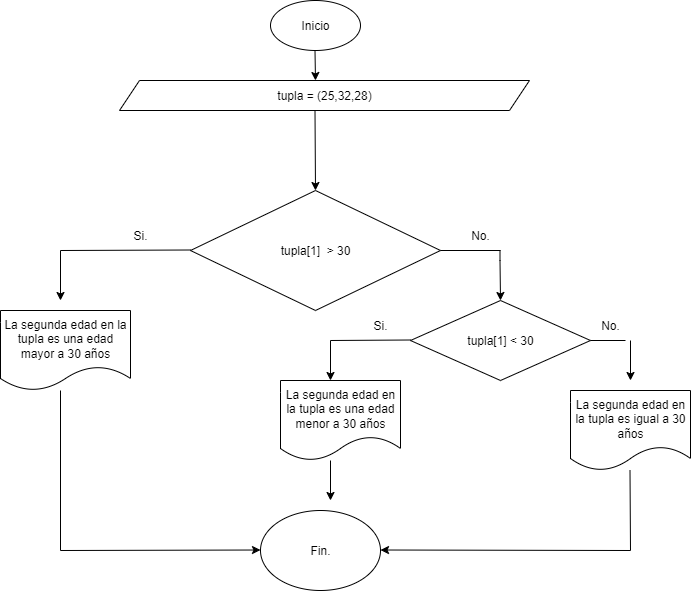

The diagram above was exported from draw.io. Its source (the exported page's mxGraphModel, read from the mxfile embedded in the PNG):
<mxGraphModel dx="872" dy="439" grid="1" gridSize="10" guides="1" tooltips="1" connect="1" arrows="1" fold="1" page="1" pageScale="1" pageWidth="827" pageHeight="1169" background="none" math="0" shadow="0">
  <root>
    <mxCell id="foUd-gLecQGa5NkQEBdy-0" />
    <mxCell id="foUd-gLecQGa5NkQEBdy-1" parent="foUd-gLecQGa5NkQEBdy-0" />
    <mxCell id="foUd-gLecQGa5NkQEBdy-2" value="&lt;font style=&quot;vertical-align: inherit;&quot;&gt;&lt;font style=&quot;vertical-align: inherit;&quot;&gt;Inicio&lt;/font&gt;&lt;/font&gt;" style="ellipse;whiteSpace=wrap;html=1;" parent="foUd-gLecQGa5NkQEBdy-1" vertex="1">
      <mxGeometry x="360" y="10" width="90" height="50" as="geometry" />
    </mxCell>
    <mxCell id="foUd-gLecQGa5NkQEBdy-3" value="" style="endArrow=classic;html=1;rounded=0;" parent="foUd-gLecQGa5NkQEBdy-1" edge="1">
      <mxGeometry width="50" height="50" relative="1" as="geometry">
        <mxPoint x="404.5" y="60" as="sourcePoint" />
        <mxPoint x="405" y="90" as="targetPoint" />
      </mxGeometry>
    </mxCell>
    <mxCell id="foUd-gLecQGa5NkQEBdy-4" value="" style="endArrow=classic;html=1;rounded=0;entryX=0.5;entryY=0;entryDx=0;entryDy=0;" parent="foUd-gLecQGa5NkQEBdy-1" target="foUd-gLecQGa5NkQEBdy-5" edge="1">
      <mxGeometry width="50" height="50" relative="1" as="geometry">
        <mxPoint x="404.5" y="120" as="sourcePoint" />
        <mxPoint x="405" y="170" as="targetPoint" />
      </mxGeometry>
    </mxCell>
    <mxCell id="foUd-gLecQGa5NkQEBdy-5" value="tupla[1]&amp;nbsp; &amp;gt; 30" style="rhombus;whiteSpace=wrap;html=1;" parent="foUd-gLecQGa5NkQEBdy-1" vertex="1">
      <mxGeometry x="280" y="200" width="250" height="120" as="geometry" />
    </mxCell>
    <mxCell id="foUd-gLecQGa5NkQEBdy-6" value="" style="endArrow=none;html=1;rounded=0;" parent="foUd-gLecQGa5NkQEBdy-1" edge="1">
      <mxGeometry width="50" height="50" relative="1" as="geometry">
        <mxPoint x="150" y="260" as="sourcePoint" />
        <mxPoint x="280" y="259.5" as="targetPoint" />
      </mxGeometry>
    </mxCell>
    <mxCell id="foUd-gLecQGa5NkQEBdy-7" value="" style="endArrow=classic;html=1;rounded=0;" parent="foUd-gLecQGa5NkQEBdy-1" edge="1">
      <mxGeometry width="50" height="50" relative="1" as="geometry">
        <mxPoint x="150" y="260" as="sourcePoint" />
        <mxPoint x="150" y="310" as="targetPoint" />
      </mxGeometry>
    </mxCell>
    <mxCell id="foUd-gLecQGa5NkQEBdy-8" value="&lt;font style=&quot;vertical-align: inherit;&quot;&gt;&lt;font style=&quot;vertical-align: inherit;&quot;&gt;Si.&lt;/font&gt;&lt;/font&gt;" style="text;html=1;align=center;verticalAlign=middle;whiteSpace=wrap;rounded=0;" parent="foUd-gLecQGa5NkQEBdy-1" vertex="1">
      <mxGeometry x="200" y="230" width="60" height="30" as="geometry" />
    </mxCell>
    <mxCell id="foUd-gLecQGa5NkQEBdy-9" value="La segunda edad en la tupla es una edad mayor a 30 años" style="shape=document;whiteSpace=wrap;html=1;boundedLbl=1;" parent="foUd-gLecQGa5NkQEBdy-1" vertex="1">
      <mxGeometry x="90" y="320" width="130" height="80" as="geometry" />
    </mxCell>
    <mxCell id="foUd-gLecQGa5NkQEBdy-10" value="" style="endArrow=none;html=1;rounded=0;exitX=1;exitY=0.5;exitDx=0;exitDy=0;" parent="foUd-gLecQGa5NkQEBdy-1" source="foUd-gLecQGa5NkQEBdy-5" edge="1">
      <mxGeometry width="50" height="50" relative="1" as="geometry">
        <mxPoint x="510" y="255" as="sourcePoint" />
        <mxPoint x="590" y="260" as="targetPoint" />
      </mxGeometry>
    </mxCell>
    <mxCell id="foUd-gLecQGa5NkQEBdy-11" value="" style="endArrow=classic;html=1;rounded=0;" parent="foUd-gLecQGa5NkQEBdy-1" edge="1">
      <mxGeometry width="50" height="50" relative="1" as="geometry">
        <mxPoint x="589.5" y="260" as="sourcePoint" />
        <mxPoint x="590" y="310" as="targetPoint" />
        <Array as="points">
          <mxPoint x="589.5" y="270" />
        </Array>
      </mxGeometry>
    </mxCell>
    <mxCell id="foUd-gLecQGa5NkQEBdy-12" value="&lt;font style=&quot;vertical-align: inherit;&quot;&gt;&lt;font style=&quot;vertical-align: inherit;&quot;&gt;No.&lt;/font&gt;&lt;/font&gt;" style="text;html=1;align=center;verticalAlign=middle;whiteSpace=wrap;rounded=0;" parent="foUd-gLecQGa5NkQEBdy-1" vertex="1">
      <mxGeometry x="540" y="230" width="60" height="30" as="geometry" />
    </mxCell>
    <mxCell id="foUd-gLecQGa5NkQEBdy-13" value="Fin." style="ellipse;whiteSpace=wrap;html=1;" parent="foUd-gLecQGa5NkQEBdy-1" vertex="1">
      <mxGeometry x="350" y="520" width="120" height="80" as="geometry" />
    </mxCell>
    <mxCell id="foUd-gLecQGa5NkQEBdy-14" value="" style="endArrow=classic;html=1;rounded=0;" parent="foUd-gLecQGa5NkQEBdy-1" edge="1">
      <mxGeometry width="50" height="50" relative="1" as="geometry">
        <mxPoint x="720" y="560" as="sourcePoint" />
        <mxPoint x="470" y="559.5" as="targetPoint" />
      </mxGeometry>
    </mxCell>
    <mxCell id="foUd-gLecQGa5NkQEBdy-15" value="tupla = (25,32,28)" style="shape=parallelogram;perimeter=parallelogramPerimeter;whiteSpace=wrap;html=1;fixedSize=1;" parent="foUd-gLecQGa5NkQEBdy-1" vertex="1">
      <mxGeometry x="209" y="90" width="410" height="30" as="geometry" />
    </mxCell>
    <mxCell id="foUd-gLecQGa5NkQEBdy-16" value="" style="endArrow=classic;html=1;rounded=0;" parent="foUd-gLecQGa5NkQEBdy-1" edge="1">
      <mxGeometry width="50" height="50" relative="1" as="geometry">
        <mxPoint x="150" y="560" as="sourcePoint" />
        <mxPoint x="350" y="559.5" as="targetPoint" />
      </mxGeometry>
    </mxCell>
    <mxCell id="foUd-gLecQGa5NkQEBdy-17" value="La segunda edad en la tupla es una edad menor a 30 años" style="shape=document;whiteSpace=wrap;html=1;boundedLbl=1;" parent="foUd-gLecQGa5NkQEBdy-1" vertex="1">
      <mxGeometry x="370" y="390" width="120" height="80" as="geometry" />
    </mxCell>
    <mxCell id="foUd-gLecQGa5NkQEBdy-18" value="" style="endArrow=none;html=1;rounded=0;" parent="foUd-gLecQGa5NkQEBdy-1" edge="1">
      <mxGeometry width="50" height="50" relative="1" as="geometry">
        <mxPoint x="150" y="560" as="sourcePoint" />
        <mxPoint x="150" y="400" as="targetPoint" />
      </mxGeometry>
    </mxCell>
    <mxCell id="foUd-gLecQGa5NkQEBdy-19" value="" style="endArrow=none;html=1;rounded=0;" parent="foUd-gLecQGa5NkQEBdy-1" edge="1">
      <mxGeometry width="50" height="50" relative="1" as="geometry">
        <mxPoint x="720" y="560" as="sourcePoint" />
        <mxPoint x="719.5" y="480" as="targetPoint" />
      </mxGeometry>
    </mxCell>
    <mxCell id="McE1lyfX2Q_y_bSIxns9-0" value="tupla[1] &amp;lt; 30" style="rhombus;whiteSpace=wrap;html=1;" parent="foUd-gLecQGa5NkQEBdy-1" vertex="1">
      <mxGeometry x="500" y="310" width="180" height="80" as="geometry" />
    </mxCell>
    <mxCell id="McE1lyfX2Q_y_bSIxns9-1" value="" style="endArrow=none;html=1;rounded=0;" parent="foUd-gLecQGa5NkQEBdy-1" edge="1">
      <mxGeometry width="50" height="50" relative="1" as="geometry">
        <mxPoint x="420" y="350" as="sourcePoint" />
        <mxPoint x="500" y="349.5" as="targetPoint" />
      </mxGeometry>
    </mxCell>
    <mxCell id="McE1lyfX2Q_y_bSIxns9-2" value="" style="endArrow=none;html=1;rounded=0;entryX=0.75;entryY=1;entryDx=0;entryDy=0;" parent="foUd-gLecQGa5NkQEBdy-1" target="McE1lyfX2Q_y_bSIxns9-4" edge="1">
      <mxGeometry width="50" height="50" relative="1" as="geometry">
        <mxPoint x="680" y="350" as="sourcePoint" />
        <mxPoint x="760" y="350" as="targetPoint" />
      </mxGeometry>
    </mxCell>
    <mxCell id="McE1lyfX2Q_y_bSIxns9-3" value="&lt;font style=&quot;vertical-align: inherit;&quot;&gt;&lt;font style=&quot;vertical-align: inherit;&quot;&gt;Si.&lt;/font&gt;&lt;/font&gt;" style="text;html=1;align=center;verticalAlign=middle;whiteSpace=wrap;rounded=0;" parent="foUd-gLecQGa5NkQEBdy-1" vertex="1">
      <mxGeometry x="440" y="320" width="60" height="30" as="geometry" />
    </mxCell>
    <mxCell id="McE1lyfX2Q_y_bSIxns9-4" value="&lt;font style=&quot;vertical-align: inherit;&quot;&gt;&lt;font style=&quot;vertical-align: inherit;&quot;&gt;No.&lt;/font&gt;&lt;/font&gt;" style="text;html=1;align=center;verticalAlign=middle;whiteSpace=wrap;rounded=0;" parent="foUd-gLecQGa5NkQEBdy-1" vertex="1">
      <mxGeometry x="670" y="320" width="60" height="30" as="geometry" />
    </mxCell>
    <mxCell id="McE1lyfX2Q_y_bSIxns9-5" value="" style="endArrow=classic;html=1;rounded=0;entryX=0.5;entryY=0;entryDx=0;entryDy=0;" parent="foUd-gLecQGa5NkQEBdy-1" edge="1">
      <mxGeometry width="50" height="50" relative="1" as="geometry">
        <mxPoint x="420" y="350" as="sourcePoint" />
        <mxPoint x="420" y="390" as="targetPoint" />
      </mxGeometry>
    </mxCell>
    <mxCell id="McE1lyfX2Q_y_bSIxns9-6" value="" style="endArrow=classic;html=1;rounded=0;entryX=0.5;entryY=0;entryDx=0;entryDy=0;" parent="foUd-gLecQGa5NkQEBdy-1" edge="1">
      <mxGeometry width="50" height="50" relative="1" as="geometry">
        <mxPoint x="720" y="350" as="sourcePoint" />
        <mxPoint x="720" y="390" as="targetPoint" />
      </mxGeometry>
    </mxCell>
    <mxCell id="McE1lyfX2Q_y_bSIxns9-7" value="La segunda edad en la tupla es igual a 30 años" style="shape=document;whiteSpace=wrap;html=1;boundedLbl=1;" parent="foUd-gLecQGa5NkQEBdy-1" vertex="1">
      <mxGeometry x="660" y="400" width="120" height="80" as="geometry" />
    </mxCell>
    <mxCell id="McE1lyfX2Q_y_bSIxns9-8" value="" style="endArrow=classic;html=1;rounded=0;" parent="foUd-gLecQGa5NkQEBdy-1" edge="1">
      <mxGeometry width="50" height="50" relative="1" as="geometry">
        <mxPoint x="420" y="470" as="sourcePoint" />
        <mxPoint x="420" y="510" as="targetPoint" />
      </mxGeometry>
    </mxCell>
  </root>
</mxGraphModel>